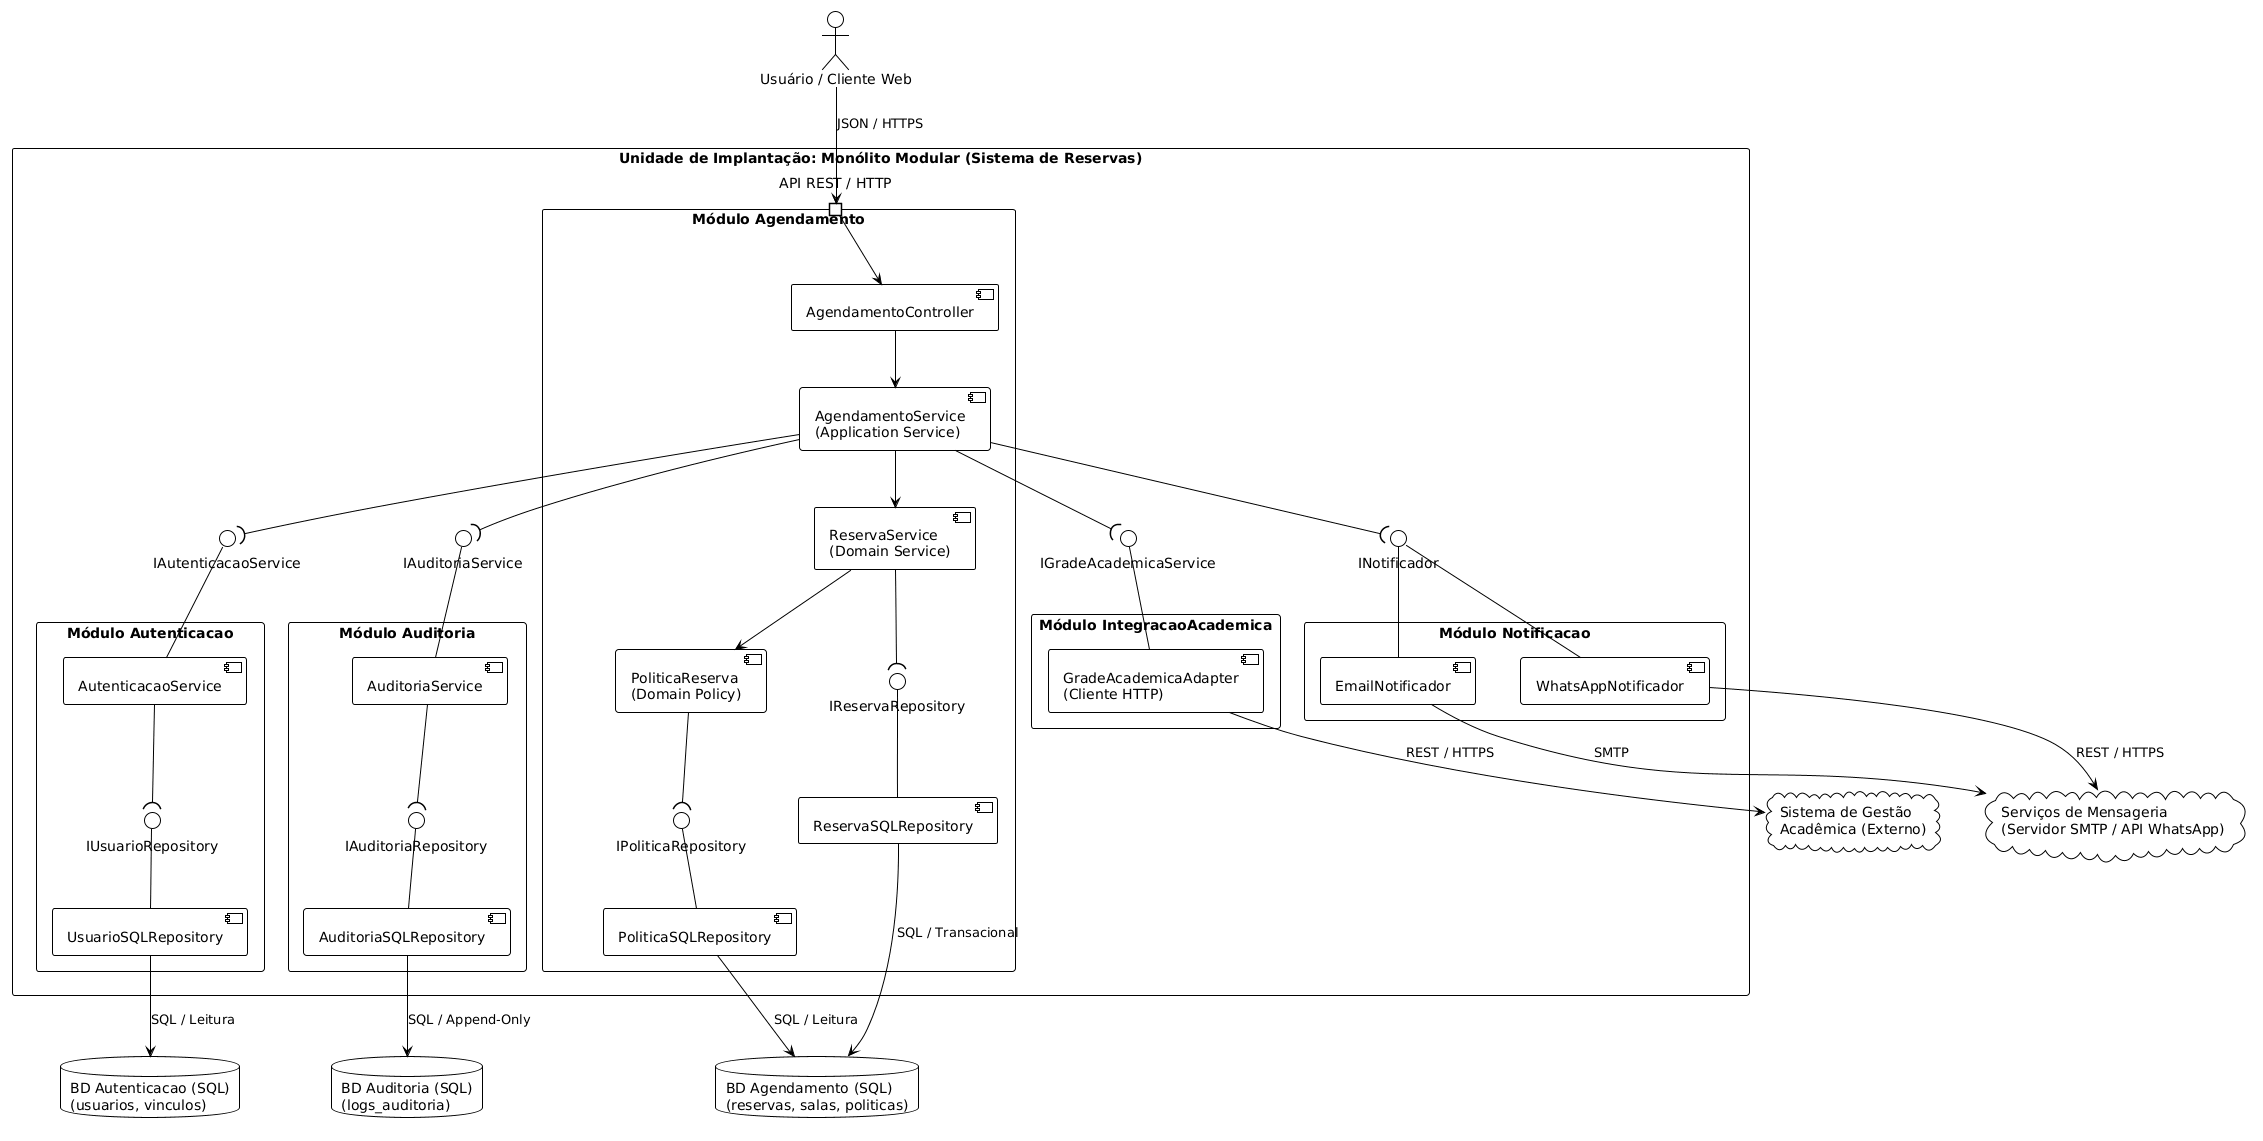

The diagram above was rendered by PlantUML. Its source (embedded in the PNG):
@startuml
!theme plain
skinparam componentStyle uml2
skinparam packageStyle rectangle
skinparam nodesep 45
skinparam ranksep 55

actor "Usuário / Cliente Web" as Cliente

package "Unidade de Implantação: Monólito Modular (Sistema de Reservas)" {

  ' === MÓDULO AGENDAMENTO ===
  package "Módulo Agendamento" as ModAgendamento {
    portin "API REST / HTTP" as PortHTTP
    
    component "AgendamentoController" as CompController
    component "AgendamentoService\n(Application Service)" as CompAgendService
    component "ReservaService\n(Domain Service)" as CompReservaService
    component "PoliticaReserva\n(Domain Policy)" as CompPolitica
    component "ReservaSQLRepository" as CompReservaSQL
    component "PoliticaSQLRepository" as CompPoliticaSQL

    interface "IReservaRepository" as IResRepo
    interface "IPoliticaRepository" as IPolRepo

    PortHTTP --> CompController
    CompController --> CompAgendService
    CompAgendService --> CompReservaService
    CompReservaService --> CompPolitica

    CompReservaSQL -up- IResRepo
    CompReservaService --( IResRepo

    CompPoliticaSQL -up- IPolRepo
    CompPolitica --( IPolRepo
  }

  ' === INTERFACES PÚBLICAS INTER-MÓDULOS ===
  interface "IAutenticacaoService" as IAuth
  interface "IAuditoriaService" as IAudit
  interface "IGradeAcademicaService" as IGrade
  interface "INotificador" as INotif

  ' === MÓDULO AUTENTICAÇÃO ===
  package "Módulo Autenticacao" as ModAuth {
    component "AutenticacaoService" as CompAuthService
    component "UsuarioSQLRepository" as CompUserSQL
    interface "IUsuarioRepository" as IUserRepo

    CompUserSQL -up- IUserRepo
    CompAuthService --( IUserRepo
  }

  ' === MÓDULO AUDITORIA ===
  package "Módulo Auditoria" as ModAudit {
    component "AuditoriaService" as CompAuditService
    component "AuditoriaSQLRepository" as CompAuditSQL
    interface "IAuditoriaRepository" as IAuditRepo

    CompAuditSQL -up- IAuditRepo
    CompAuditService --( IAuditRepo
  }

  ' === MÓDULO INTEGRAÇÃO ACADÊMICA ===
  package "Módulo IntegracaoAcademica" as ModAcad {
    component "GradeAcademicaAdapter\n(Cliente HTTP)" as CompGradeAdapter
  }

  ' === MÓDULO NOTIFICAÇÃO ===
  package "Módulo Notificacao" as ModNotif {
    component "EmailNotificador" as CompEmail
    component "WhatsAppNotificador" as CompWhats
  }

  ' === CONEXÕES BALL-AND-SOCKET ENTRE MÓDULOS ===
  CompAuthService -up- IAuth
  CompAuditService -up- IAudit
  CompGradeAdapter -up- IGrade
  CompEmail -up- INotif
  CompWhats -up- INotif

  CompAgendService --( IAuth
  CompAgendService --( IAudit
  CompAgendService --( IGrade
  CompAgendService --( INotif
}

' === BANCOS DE DADOS ISOLADOS POR MÓDULO ===
database "BD Agendamento (SQL)\n(reservas, salas, politicas)" as DBAgendamento
database "BD Autenticacao (SQL)\n(usuarios, vinculos)" as DBAuth
database "BD Auditoria (SQL)\n(logs_auditoria)" as DBAudit

' === SISTEMAS EXTERNOS ===
cloud "Sistema de Gestão\nAcadêmica (Externo)" as APIAcademica
cloud "Serviços de Mensageria\n(Servidor SMTP / API WhatsApp)" as APINotif

' === LIGAÇÕES EXTERNAS ===
Cliente --> PortHTTP : JSON / HTTPS

CompReservaSQL --> DBAgendamento : SQL / Transacional
CompPoliticaSQL --> DBAgendamento : SQL / Leitura
CompUserSQL --> DBAuth : SQL / Leitura
CompAuditSQL --> DBAudit : SQL / Append-Only

CompGradeAdapter --> APIAcademica : REST / HTTPS
CompEmail --> APINotif : SMTP
CompWhats --> APINotif : REST / HTTPS
@enduml